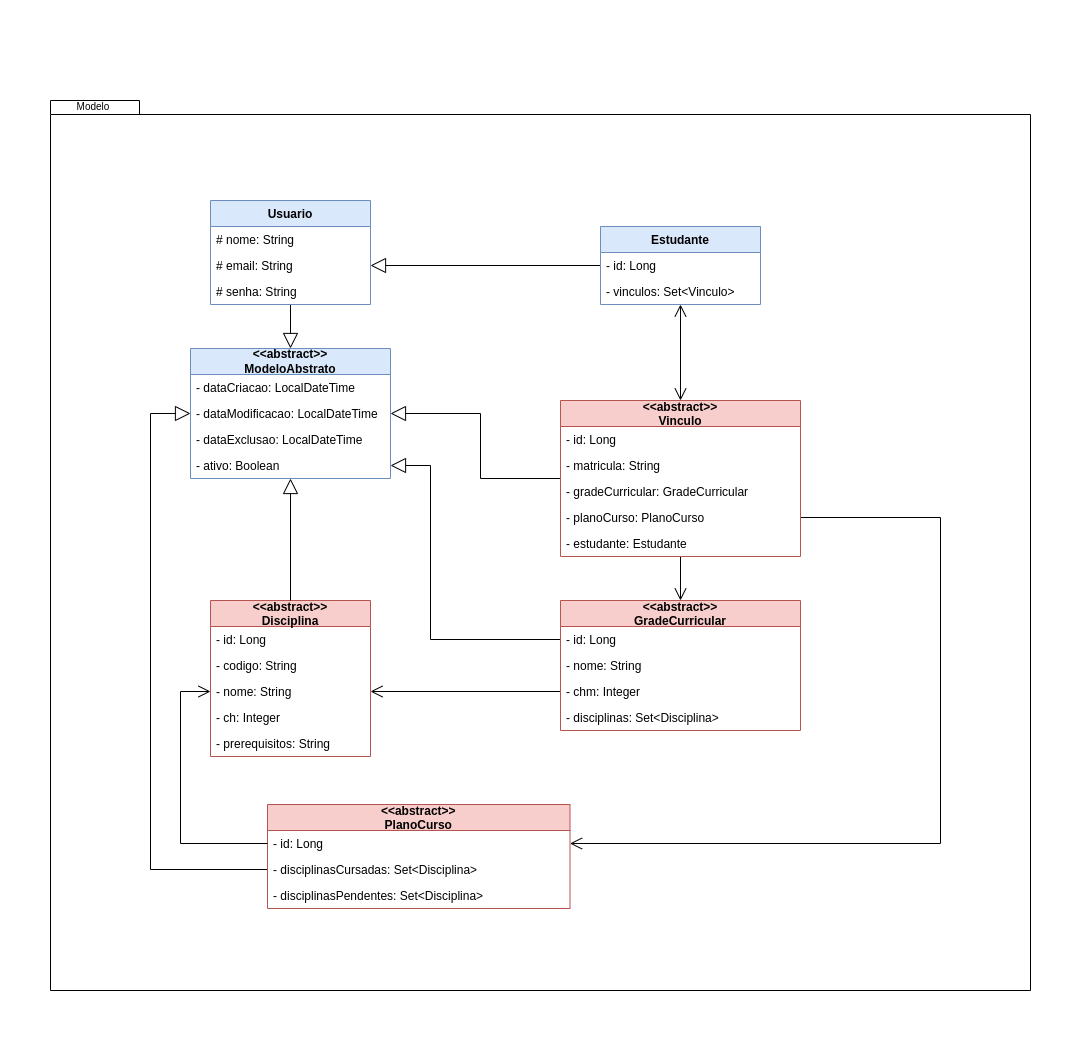

The diagram above was exported from draw.io. Its source (the exported page's mxGraphModel, read from the mxfile embedded in the PNG):
<mxGraphModel dx="796" dy="1630" grid="1" gridSize="10" guides="1" tooltips="1" connect="1" arrows="1" fold="1" page="1" pageScale="1" pageWidth="827" pageHeight="1169" math="0" shadow="0">
  <root>
    <mxCell id="LlKW5JMFKi0ohFRiEqWP-0" />
    <mxCell id="LlKW5JMFKi0ohFRiEqWP-1" parent="LlKW5JMFKi0ohFRiEqWP-0" />
    <mxCell id="WOzQwGKWmcAoFst6UUlf-4" value="" style="group" parent="LlKW5JMFKi0ohFRiEqWP-1" vertex="1" connectable="0">
      <mxGeometry x="750" y="-30" width="980" height="940" as="geometry" />
    </mxCell>
    <mxCell id="WOzQwGKWmcAoFst6UUlf-0" value="" style="shape=folder;fontStyle=1;spacingTop=10;tabWidth=40;tabHeight=14;tabPosition=left;html=1;" parent="WOzQwGKWmcAoFst6UUlf-4" vertex="1">
      <mxGeometry y="50" width="980" height="890" as="geometry" />
    </mxCell>
    <mxCell id="kt_uRmSC-czKB4jiJnjr-105" value="&lt;&lt;abstract&gt;&gt;&#10;Disciplina" style="swimlane;fontStyle=1;align=center;verticalAlign=middle;childLayout=stackLayout;horizontal=1;startSize=26;horizontalStack=0;resizeParent=1;resizeParentMax=0;resizeLast=0;collapsible=1;marginBottom=0;rounded=0;shadow=0;glass=0;sketch=0;spacing=0;fillColor=#f8cecc;strokeColor=#b85450;" parent="WOzQwGKWmcAoFst6UUlf-4" vertex="1">
      <mxGeometry x="160" y="550" width="160" height="156" as="geometry" />
    </mxCell>
    <mxCell id="kt_uRmSC-czKB4jiJnjr-106" value="- id: Long" style="text;strokeColor=none;fillColor=none;align=left;verticalAlign=top;spacingLeft=4;spacingRight=4;overflow=hidden;rotatable=0;points=[[0,0.5],[1,0.5]];portConstraint=eastwest;rounded=0;shadow=0;glass=0;sketch=0;fontStyle=0" parent="kt_uRmSC-czKB4jiJnjr-105" vertex="1">
      <mxGeometry y="26" width="160" height="26" as="geometry" />
    </mxCell>
    <mxCell id="kt_uRmSC-czKB4jiJnjr-107" value="- codigo: String" style="text;strokeColor=none;fillColor=none;align=left;verticalAlign=top;spacingLeft=4;spacingRight=4;overflow=hidden;rotatable=0;points=[[0,0.5],[1,0.5]];portConstraint=eastwest;rounded=0;shadow=0;glass=0;sketch=0;fontStyle=0" parent="kt_uRmSC-czKB4jiJnjr-105" vertex="1">
      <mxGeometry y="52" width="160" height="26" as="geometry" />
    </mxCell>
    <mxCell id="kt_uRmSC-czKB4jiJnjr-108" value="- nome: String" style="text;strokeColor=none;fillColor=none;align=left;verticalAlign=top;spacingLeft=4;spacingRight=4;overflow=hidden;rotatable=0;points=[[0,0.5],[1,0.5]];portConstraint=eastwest;rounded=0;shadow=0;glass=0;sketch=0;fontStyle=0" parent="kt_uRmSC-czKB4jiJnjr-105" vertex="1">
      <mxGeometry y="78" width="160" height="26" as="geometry" />
    </mxCell>
    <mxCell id="vHGrpWAVUkNMY-OkQIud-0" value="- ch: Integer" style="text;html=1;strokeColor=none;fillColor=none;align=left;verticalAlign=top;spacingLeft=4;spacingRight=4;whiteSpace=wrap;overflow=hidden;rotatable=0;points=[[0,0.5],[1,0.5]];portConstraint=eastwest;fontFamily=Helvetica;fontStyle=0" parent="kt_uRmSC-czKB4jiJnjr-105" vertex="1">
      <mxGeometry y="104" width="160" height="26" as="geometry" />
    </mxCell>
    <mxCell id="kt_uRmSC-czKB4jiJnjr-109" value="- prerequisitos: String" style="text;strokeColor=none;fillColor=none;align=left;verticalAlign=top;spacingLeft=4;spacingRight=4;overflow=hidden;rotatable=0;points=[[0,0.5],[1,0.5]];portConstraint=eastwest;rounded=0;shadow=0;glass=0;sketch=0;fontStyle=0" parent="kt_uRmSC-czKB4jiJnjr-105" vertex="1">
      <mxGeometry y="130" width="160" height="26" as="geometry" />
    </mxCell>
    <mxCell id="WOzQwGKWmcAoFst6UUlf-1" value="Modelo" style="text;html=1;strokeColor=none;fillColor=none;align=center;verticalAlign=middle;whiteSpace=wrap;rounded=0;fontSize=10;" parent="WOzQwGKWmcAoFst6UUlf-4" vertex="1">
      <mxGeometry x="13" y="51" width="60" height="10" as="geometry" />
    </mxCell>
    <mxCell id="kt_uRmSC-czKB4jiJnjr-0" value="&lt;&lt;abstract&gt;&gt;&#10;ModeloAbstrato" style="swimlane;fontStyle=1;align=center;verticalAlign=middle;childLayout=stackLayout;horizontal=1;startSize=26;horizontalStack=0;resizeParent=1;resizeParentMax=0;resizeLast=0;collapsible=1;marginBottom=0;rounded=0;shadow=0;glass=0;sketch=0;whiteSpace=wrap;fillColor=#dae8fc;strokeColor=#6c8ebf;" parent="LlKW5JMFKi0ohFRiEqWP-1" vertex="1">
      <mxGeometry x="890" y="268" width="200" height="130" as="geometry" />
    </mxCell>
    <mxCell id="kt_uRmSC-czKB4jiJnjr-1" value="- dataCriacao: LocalDateTime" style="text;strokeColor=none;fillColor=none;align=left;verticalAlign=top;spacingLeft=4;spacingRight=4;overflow=hidden;rotatable=0;points=[[0,0.5],[1,0.5]];portConstraint=eastwest;rounded=1;shadow=0;glass=0;sketch=0;fontStyle=0" parent="kt_uRmSC-czKB4jiJnjr-0" vertex="1">
      <mxGeometry y="26" width="200" height="26" as="geometry" />
    </mxCell>
    <mxCell id="kt_uRmSC-czKB4jiJnjr-2" value="- dataModificacao: LocalDateTime" style="text;strokeColor=none;fillColor=none;align=left;verticalAlign=top;spacingLeft=4;spacingRight=4;overflow=hidden;rotatable=0;points=[[0,0.5],[1,0.5]];portConstraint=eastwest;rounded=1;shadow=0;glass=0;sketch=0;fontStyle=0" parent="kt_uRmSC-czKB4jiJnjr-0" vertex="1">
      <mxGeometry y="52" width="200" height="26" as="geometry" />
    </mxCell>
    <mxCell id="kt_uRmSC-czKB4jiJnjr-3" value="- dataExclusao: LocalDateTime" style="text;strokeColor=none;fillColor=none;align=left;verticalAlign=top;spacingLeft=4;spacingRight=4;overflow=hidden;rotatable=0;points=[[0,0.5],[1,0.5]];portConstraint=eastwest;rounded=1;shadow=0;glass=0;sketch=0;fontStyle=0" parent="kt_uRmSC-czKB4jiJnjr-0" vertex="1">
      <mxGeometry y="78" width="200" height="26" as="geometry" />
    </mxCell>
    <mxCell id="kt_uRmSC-czKB4jiJnjr-4" value="- ativo: Boolean" style="text;strokeColor=none;fillColor=none;align=left;verticalAlign=top;spacingLeft=4;spacingRight=4;overflow=hidden;rotatable=0;points=[[0,0.5],[1,0.5]];portConstraint=eastwest;rounded=1;shadow=0;glass=0;sketch=0;fontStyle=0" parent="kt_uRmSC-czKB4jiJnjr-0" vertex="1">
      <mxGeometry y="104" width="200" height="26" as="geometry" />
    </mxCell>
    <mxCell id="kt_uRmSC-czKB4jiJnjr-10" style="edgeStyle=orthogonalEdgeStyle;rounded=0;orthogonalLoop=1;jettySize=auto;html=1;entryX=0.5;entryY=0;entryDx=0;entryDy=0;strokeWidth=1;endArrow=block;endFill=0;startSize=6;endSize=13;fontStyle=1" parent="LlKW5JMFKi0ohFRiEqWP-1" source="kt_uRmSC-czKB4jiJnjr-11" target="kt_uRmSC-czKB4jiJnjr-0" edge="1">
      <mxGeometry relative="1" as="geometry" />
    </mxCell>
    <mxCell id="kt_uRmSC-czKB4jiJnjr-11" value="Usuario" style="swimlane;fontStyle=1;align=center;verticalAlign=top;childLayout=stackLayout;horizontal=1;startSize=26;horizontalStack=0;resizeParent=1;resizeParentMax=0;resizeLast=0;collapsible=1;marginBottom=0;rounded=0;shadow=0;glass=0;sketch=0;fillColor=#dae8fc;strokeColor=#6c8ebf;" parent="LlKW5JMFKi0ohFRiEqWP-1" vertex="1">
      <mxGeometry x="910" y="120" width="160" height="104" as="geometry" />
    </mxCell>
    <mxCell id="kt_uRmSC-czKB4jiJnjr-12" value="# nome: String" style="text;strokeColor=none;fillColor=none;align=left;verticalAlign=top;spacingLeft=4;spacingRight=4;overflow=hidden;rotatable=0;points=[[0,0.5],[1,0.5]];portConstraint=eastwest;rounded=0;shadow=0;glass=0;sketch=0;fontStyle=0" parent="kt_uRmSC-czKB4jiJnjr-11" vertex="1">
      <mxGeometry y="26" width="160" height="26" as="geometry" />
    </mxCell>
    <mxCell id="kt_uRmSC-czKB4jiJnjr-13" value="# email: String" style="text;strokeColor=none;fillColor=none;align=left;verticalAlign=top;spacingLeft=4;spacingRight=4;overflow=hidden;rotatable=0;points=[[0,0.5],[1,0.5]];portConstraint=eastwest;rounded=0;shadow=0;glass=0;sketch=0;fontStyle=0" parent="kt_uRmSC-czKB4jiJnjr-11" vertex="1">
      <mxGeometry y="52" width="160" height="26" as="geometry" />
    </mxCell>
    <mxCell id="kt_uRmSC-czKB4jiJnjr-14" value="# senha: String" style="text;strokeColor=none;fillColor=none;align=left;verticalAlign=top;spacingLeft=4;spacingRight=4;overflow=hidden;rotatable=0;points=[[0,0.5],[1,0.5]];portConstraint=eastwest;rounded=0;shadow=0;glass=0;sketch=0;fontStyle=0" parent="kt_uRmSC-czKB4jiJnjr-11" vertex="1">
      <mxGeometry y="78" width="160" height="26" as="geometry" />
    </mxCell>
    <mxCell id="kt_uRmSC-czKB4jiJnjr-20" style="edgeStyle=orthogonalEdgeStyle;rounded=0;orthogonalLoop=1;jettySize=auto;html=1;entryX=1;entryY=0.5;entryDx=0;entryDy=0;endArrow=block;endFill=0;startSize=6;endSize=13;strokeWidth=1;fontStyle=1" parent="LlKW5JMFKi0ohFRiEqWP-1" source="kt_uRmSC-czKB4jiJnjr-22" target="kt_uRmSC-czKB4jiJnjr-13" edge="1">
      <mxGeometry relative="1" as="geometry" />
    </mxCell>
    <mxCell id="kt_uRmSC-czKB4jiJnjr-21" style="edgeStyle=orthogonalEdgeStyle;rounded=0;orthogonalLoop=1;jettySize=auto;html=1;endArrow=open;endFill=0;startSize=10;endSize=10;strokeWidth=1;startArrow=open;startFill=0;fontStyle=1" parent="LlKW5JMFKi0ohFRiEqWP-1" source="kt_uRmSC-czKB4jiJnjr-22" target="kt_uRmSC-czKB4jiJnjr-30" edge="1">
      <mxGeometry relative="1" as="geometry" />
    </mxCell>
    <mxCell id="kt_uRmSC-czKB4jiJnjr-22" value="Estudante" style="swimlane;fontStyle=1;align=center;verticalAlign=top;childLayout=stackLayout;horizontal=1;startSize=26;horizontalStack=0;resizeParent=1;resizeParentMax=0;resizeLast=0;collapsible=1;marginBottom=0;rounded=0;shadow=0;glass=0;sketch=0;fillColor=#dae8fc;strokeColor=#6c8ebf;" parent="LlKW5JMFKi0ohFRiEqWP-1" vertex="1">
      <mxGeometry x="1300" y="146" width="160" height="78" as="geometry" />
    </mxCell>
    <mxCell id="kt_uRmSC-czKB4jiJnjr-23" value="- id: Long" style="text;strokeColor=none;fillColor=none;align=left;verticalAlign=top;spacingLeft=4;spacingRight=4;overflow=hidden;rotatable=0;points=[[0,0.5],[1,0.5]];portConstraint=eastwest;rounded=0;shadow=0;glass=0;sketch=0;fontStyle=0" parent="kt_uRmSC-czKB4jiJnjr-22" vertex="1">
      <mxGeometry y="26" width="160" height="26" as="geometry" />
    </mxCell>
    <mxCell id="kt_uRmSC-czKB4jiJnjr-24" value="- vinculos: Set&lt;Vinculo&gt;" style="text;strokeColor=none;fillColor=none;align=left;verticalAlign=top;spacingLeft=4;spacingRight=4;overflow=hidden;rotatable=0;points=[[0,0.5],[1,0.5]];portConstraint=eastwest;rounded=0;shadow=0;glass=0;sketch=0;fontStyle=0" parent="kt_uRmSC-czKB4jiJnjr-22" vertex="1">
      <mxGeometry y="52" width="160" height="26" as="geometry" />
    </mxCell>
    <mxCell id="kt_uRmSC-czKB4jiJnjr-26" style="edgeStyle=orthogonalEdgeStyle;rounded=0;orthogonalLoop=1;jettySize=auto;html=1;endArrow=block;endFill=0;startSize=10;endSize=13;strokeWidth=1;entryX=1;entryY=0.5;entryDx=0;entryDy=0;fontStyle=1" parent="LlKW5JMFKi0ohFRiEqWP-1" source="kt_uRmSC-czKB4jiJnjr-30" target="kt_uRmSC-czKB4jiJnjr-2" edge="1">
      <mxGeometry relative="1" as="geometry">
        <mxPoint x="1097" y="333" as="targetPoint" />
      </mxGeometry>
    </mxCell>
    <mxCell id="kt_uRmSC-czKB4jiJnjr-27" style="edgeStyle=orthogonalEdgeStyle;rounded=0;orthogonalLoop=1;jettySize=auto;html=1;entryX=0.5;entryY=0;entryDx=0;entryDy=0;startArrow=none;startFill=0;endArrow=open;endFill=0;startSize=10;endSize=10;strokeWidth=1;fontStyle=1" parent="LlKW5JMFKi0ohFRiEqWP-1" source="kt_uRmSC-czKB4jiJnjr-30" target="kt_uRmSC-czKB4jiJnjr-46" edge="1">
      <mxGeometry relative="1" as="geometry" />
    </mxCell>
    <mxCell id="kt_uRmSC-czKB4jiJnjr-29" style="edgeStyle=orthogonalEdgeStyle;rounded=0;orthogonalLoop=1;jettySize=auto;html=1;startArrow=none;startFill=0;endArrow=open;endFill=0;startSize=10;endSize=10;strokeWidth=1;entryX=1;entryY=0.5;entryDx=0;entryDy=0;fontStyle=1;exitX=1;exitY=0.5;exitDx=0;exitDy=0;" parent="LlKW5JMFKi0ohFRiEqWP-1" source="kt_uRmSC-czKB4jiJnjr-39" target="kt_uRmSC-czKB4jiJnjr-92" edge="1">
      <mxGeometry relative="1" as="geometry">
        <mxPoint x="1657" y="1454" as="targetPoint" />
        <Array as="points">
          <mxPoint x="1640" y="437" />
          <mxPoint x="1640" y="763" />
        </Array>
      </mxGeometry>
    </mxCell>
    <mxCell id="kt_uRmSC-czKB4jiJnjr-30" value="&lt;&lt;abstract&gt;&gt;&#10;Vinculo" style="swimlane;fontStyle=1;align=center;verticalAlign=middle;childLayout=stackLayout;horizontal=1;startSize=26;horizontalStack=0;resizeParent=1;resizeParentMax=0;resizeLast=0;collapsible=1;marginBottom=0;rounded=0;shadow=0;glass=0;sketch=0;fillColor=#f8cecc;strokeColor=#b85450;" parent="LlKW5JMFKi0ohFRiEqWP-1" vertex="1">
      <mxGeometry x="1260" y="320" width="240" height="156" as="geometry" />
    </mxCell>
    <mxCell id="kt_uRmSC-czKB4jiJnjr-31" value="- id: Long" style="text;strokeColor=none;fillColor=none;align=left;verticalAlign=top;spacingLeft=4;spacingRight=4;overflow=hidden;rotatable=0;points=[[0,0.5],[1,0.5]];portConstraint=eastwest;rounded=0;shadow=0;glass=0;sketch=0;fontStyle=0" parent="kt_uRmSC-czKB4jiJnjr-30" vertex="1">
      <mxGeometry y="26" width="240" height="26" as="geometry" />
    </mxCell>
    <mxCell id="kt_uRmSC-czKB4jiJnjr-32" value="- matricula: String" style="text;strokeColor=none;fillColor=none;align=left;verticalAlign=top;spacingLeft=4;spacingRight=4;overflow=hidden;rotatable=0;points=[[0,0.5],[1,0.5]];portConstraint=eastwest;rounded=0;shadow=0;glass=0;sketch=0;fontStyle=0" parent="kt_uRmSC-czKB4jiJnjr-30" vertex="1">
      <mxGeometry y="52" width="240" height="26" as="geometry" />
    </mxCell>
    <mxCell id="kt_uRmSC-czKB4jiJnjr-37" value="- gradeCurricular: GradeCurricular" style="text;strokeColor=none;fillColor=none;align=left;verticalAlign=top;spacingLeft=4;spacingRight=4;overflow=hidden;rotatable=0;points=[[0,0.5],[1,0.5]];portConstraint=eastwest;rounded=0;shadow=0;glass=0;sketch=0;fontStyle=0" parent="kt_uRmSC-czKB4jiJnjr-30" vertex="1">
      <mxGeometry y="78" width="240" height="26" as="geometry" />
    </mxCell>
    <mxCell id="kt_uRmSC-czKB4jiJnjr-39" value="- planoCurso: PlanoCurso" style="text;strokeColor=none;fillColor=none;align=left;verticalAlign=top;spacingLeft=4;spacingRight=4;overflow=hidden;rotatable=0;points=[[0,0.5],[1,0.5]];portConstraint=eastwest;rounded=0;shadow=0;glass=0;sketch=0;fontStyle=0" parent="kt_uRmSC-czKB4jiJnjr-30" vertex="1">
      <mxGeometry y="104" width="240" height="26" as="geometry" />
    </mxCell>
    <mxCell id="kt_uRmSC-czKB4jiJnjr-40" value="- estudante: Estudante" style="text;strokeColor=none;fillColor=none;align=left;verticalAlign=top;spacingLeft=4;spacingRight=4;overflow=hidden;rotatable=0;points=[[0,0.5],[1,0.5]];portConstraint=eastwest;rounded=0;shadow=0;glass=0;sketch=0;fontStyle=0" parent="kt_uRmSC-czKB4jiJnjr-30" vertex="1">
      <mxGeometry y="130" width="240" height="26" as="geometry" />
    </mxCell>
    <mxCell id="kt_uRmSC-czKB4jiJnjr-43" style="edgeStyle=orthogonalEdgeStyle;rounded=0;orthogonalLoop=1;jettySize=auto;html=1;startArrow=none;startFill=0;endArrow=block;endFill=0;startSize=10;endSize=13;strokeWidth=1;entryX=1;entryY=0.5;entryDx=0;entryDy=0;exitX=0;exitY=0.5;exitDx=0;exitDy=0;fontStyle=1" parent="LlKW5JMFKi0ohFRiEqWP-1" source="kt_uRmSC-czKB4jiJnjr-47" target="kt_uRmSC-czKB4jiJnjr-4" edge="1">
      <mxGeometry relative="1" as="geometry">
        <mxPoint x="1097" y="415" as="targetPoint" />
        <Array as="points">
          <mxPoint x="1130" y="559" />
          <mxPoint x="1130" y="385" />
        </Array>
      </mxGeometry>
    </mxCell>
    <mxCell id="kt_uRmSC-czKB4jiJnjr-44" style="edgeStyle=orthogonalEdgeStyle;rounded=0;orthogonalLoop=1;jettySize=auto;html=1;entryX=1;entryY=0.5;entryDx=0;entryDy=0;startArrow=none;startFill=0;endArrow=open;endFill=0;startSize=10;endSize=10;strokeWidth=1;fontStyle=1;exitX=0;exitY=0.5;exitDx=0;exitDy=0;" parent="LlKW5JMFKi0ohFRiEqWP-1" source="kt_uRmSC-czKB4jiJnjr-49" target="kt_uRmSC-czKB4jiJnjr-108" edge="1">
      <mxGeometry relative="1" as="geometry">
        <Array as="points" />
      </mxGeometry>
    </mxCell>
    <mxCell id="kt_uRmSC-czKB4jiJnjr-46" value="&lt;&lt;abstract&gt;&gt;&#10;GradeCurricular" style="swimlane;fontStyle=1;align=center;verticalAlign=middle;childLayout=stackLayout;horizontal=1;startSize=26;horizontalStack=0;resizeParent=1;resizeParentMax=0;resizeLast=0;collapsible=1;marginBottom=0;rounded=0;shadow=0;glass=0;sketch=0;fillColor=#f8cecc;strokeColor=#b85450;" parent="LlKW5JMFKi0ohFRiEqWP-1" vertex="1">
      <mxGeometry x="1260" y="520" width="240" height="130" as="geometry" />
    </mxCell>
    <mxCell id="kt_uRmSC-czKB4jiJnjr-47" value="- id: Long" style="text;strokeColor=none;fillColor=none;align=left;verticalAlign=top;spacingLeft=4;spacingRight=4;overflow=hidden;rotatable=0;points=[[0,0.5],[1,0.5]];portConstraint=eastwest;rounded=0;shadow=0;glass=0;sketch=0;fontStyle=0" parent="kt_uRmSC-czKB4jiJnjr-46" vertex="1">
      <mxGeometry y="26" width="240" height="26" as="geometry" />
    </mxCell>
    <mxCell id="kt_uRmSC-czKB4jiJnjr-48" value="- nome: String" style="text;strokeColor=none;fillColor=none;align=left;verticalAlign=top;spacingLeft=4;spacingRight=4;overflow=hidden;rotatable=0;points=[[0,0.5],[1,0.5]];portConstraint=eastwest;rounded=0;shadow=0;glass=0;sketch=0;fontStyle=0" parent="kt_uRmSC-czKB4jiJnjr-46" vertex="1">
      <mxGeometry y="52" width="240" height="26" as="geometry" />
    </mxCell>
    <mxCell id="kt_uRmSC-czKB4jiJnjr-49" value="- chm: Integer" style="text;strokeColor=none;fillColor=none;align=left;verticalAlign=top;spacingLeft=4;spacingRight=4;overflow=hidden;rotatable=0;points=[[0,0.5],[1,0.5]];portConstraint=eastwest;rounded=0;shadow=0;glass=0;sketch=0;fontStyle=0" parent="kt_uRmSC-czKB4jiJnjr-46" vertex="1">
      <mxGeometry y="78" width="240" height="26" as="geometry" />
    </mxCell>
    <mxCell id="kt_uRmSC-czKB4jiJnjr-60" value="- disciplinas: Set&lt;Disciplina&gt;" style="text;strokeColor=none;fillColor=none;align=left;verticalAlign=top;spacingLeft=4;spacingRight=4;overflow=hidden;rotatable=0;points=[[0,0.5],[1,0.5]];portConstraint=eastwest;rounded=0;shadow=0;glass=0;sketch=0;fontStyle=0" parent="kt_uRmSC-czKB4jiJnjr-46" vertex="1">
      <mxGeometry y="104" width="240" height="26" as="geometry" />
    </mxCell>
    <mxCell id="kt_uRmSC-czKB4jiJnjr-88" style="edgeStyle=orthogonalEdgeStyle;rounded=0;orthogonalLoop=1;jettySize=auto;html=1;startArrow=none;startFill=0;endArrow=block;endFill=0;startSize=10;endSize=13;strokeWidth=1;entryX=0;entryY=0.5;entryDx=0;entryDy=0;exitX=0;exitY=0.5;exitDx=0;exitDy=0;fontStyle=1" parent="LlKW5JMFKi0ohFRiEqWP-1" source="kt_uRmSC-czKB4jiJnjr-93" target="kt_uRmSC-czKB4jiJnjr-2" edge="1">
      <mxGeometry relative="1" as="geometry">
        <mxPoint x="877" y="364" as="targetPoint" />
        <Array as="points">
          <mxPoint x="850" y="789" />
          <mxPoint x="850" y="333" />
        </Array>
      </mxGeometry>
    </mxCell>
    <mxCell id="kt_uRmSC-czKB4jiJnjr-91" value="&lt;&lt;abstract&gt;&gt;&#10;PlanoCurso" style="swimlane;fontStyle=1;align=center;verticalAlign=middle;childLayout=stackLayout;horizontal=1;startSize=26;horizontalStack=0;resizeParent=1;resizeParentMax=0;resizeLast=0;collapsible=1;marginBottom=0;rounded=0;shadow=0;glass=0;sketch=0;fillColor=#f8cecc;strokeColor=#b85450;" parent="LlKW5JMFKi0ohFRiEqWP-1" vertex="1">
      <mxGeometry x="967" y="724" width="302.5" height="104" as="geometry" />
    </mxCell>
    <mxCell id="kt_uRmSC-czKB4jiJnjr-92" value="- id: Long" style="text;strokeColor=none;fillColor=none;align=left;verticalAlign=top;spacingLeft=4;spacingRight=4;overflow=hidden;rotatable=0;points=[[0,0.5],[1,0.5]];portConstraint=eastwest;rounded=0;shadow=0;glass=0;sketch=0;fontStyle=0" parent="kt_uRmSC-czKB4jiJnjr-91" vertex="1">
      <mxGeometry y="26" width="302.5" height="26" as="geometry" />
    </mxCell>
    <mxCell id="kt_uRmSC-czKB4jiJnjr-93" value="- disciplinasCursadas: Set&lt;Disciplina&gt;" style="text;strokeColor=none;fillColor=none;align=left;verticalAlign=top;spacingLeft=4;spacingRight=4;overflow=hidden;rotatable=0;points=[[0,0.5],[1,0.5]];portConstraint=eastwest;rounded=0;shadow=0;glass=0;sketch=0;fontStyle=0" parent="kt_uRmSC-czKB4jiJnjr-91" vertex="1">
      <mxGeometry y="52" width="302.5" height="26" as="geometry" />
    </mxCell>
    <mxCell id="kt_uRmSC-czKB4jiJnjr-94" value="- disciplinasPendentes: Set&lt;Disciplina&gt;" style="text;strokeColor=none;fillColor=none;align=left;verticalAlign=top;spacingLeft=4;spacingRight=4;overflow=hidden;rotatable=0;points=[[0,0.5],[1,0.5]];portConstraint=eastwest;rounded=0;shadow=0;glass=0;sketch=0;fontStyle=0" parent="kt_uRmSC-czKB4jiJnjr-91" vertex="1">
      <mxGeometry y="78" width="302.5" height="26" as="geometry" />
    </mxCell>
    <mxCell id="kt_uRmSC-czKB4jiJnjr-104" style="edgeStyle=orthogonalEdgeStyle;rounded=0;orthogonalLoop=1;jettySize=auto;html=1;entryX=0.5;entryY=1;entryDx=0;entryDy=0;startArrow=none;startFill=0;endArrow=block;endFill=0;startSize=10;endSize=13;strokeWidth=1;fontStyle=1" parent="LlKW5JMFKi0ohFRiEqWP-1" source="kt_uRmSC-czKB4jiJnjr-105" target="kt_uRmSC-czKB4jiJnjr-0" edge="1">
      <mxGeometry relative="1" as="geometry">
        <mxPoint x="997.4000000000001" y="427.97399999999993" as="targetPoint" />
      </mxGeometry>
    </mxCell>
    <mxCell id="LrYHgnie9dGAUfg_qDX6-0" style="edgeStyle=orthogonalEdgeStyle;rounded=0;orthogonalLoop=1;jettySize=auto;html=1;entryX=0;entryY=0.5;entryDx=0;entryDy=0;endArrow=open;endFill=0;strokeWidth=1;endSize=10;startFill=0;startSize=10;fontStyle=1" parent="LlKW5JMFKi0ohFRiEqWP-1" source="kt_uRmSC-czKB4jiJnjr-92" target="kt_uRmSC-czKB4jiJnjr-108" edge="1">
      <mxGeometry relative="1" as="geometry">
        <Array as="points">
          <mxPoint x="880" y="763" />
          <mxPoint x="880" y="611" />
        </Array>
      </mxGeometry>
    </mxCell>
  </root>
</mxGraphModel>